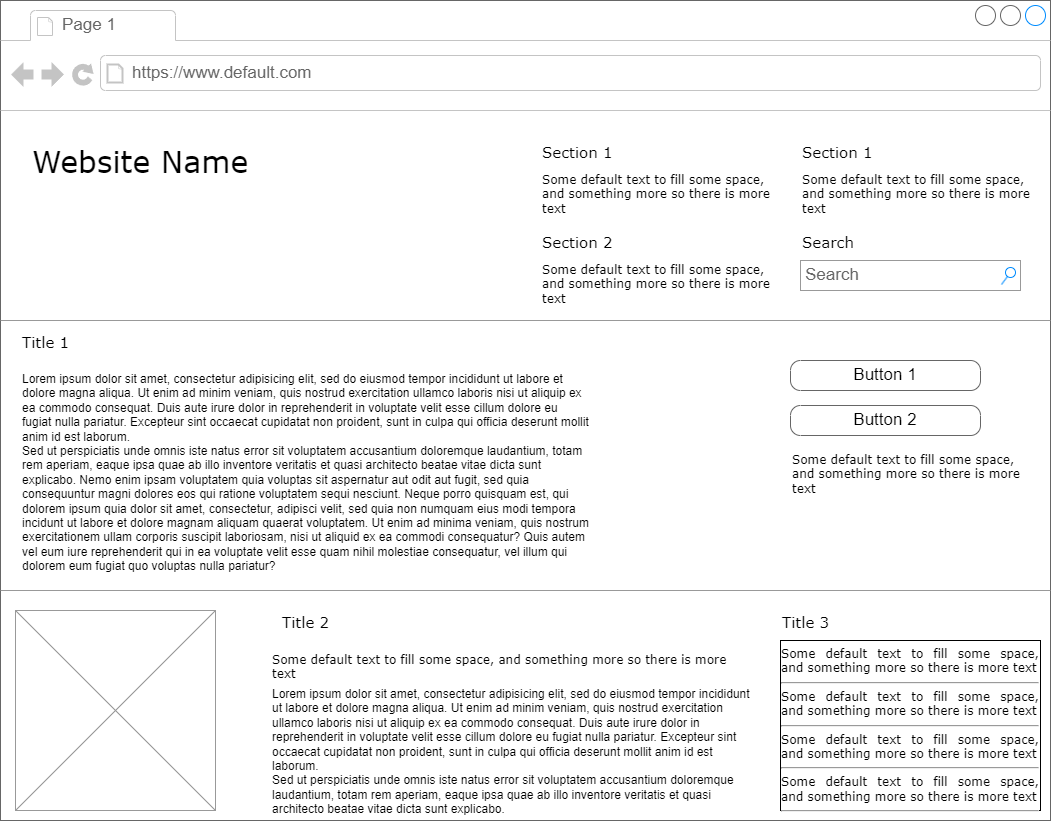

The diagram above was exported from draw.io. Its source (the exported page's mxGraphModel, read from the mxfile embedded in the PNG):
<mxGraphModel dx="1408" dy="748" grid="1" gridSize="10" guides="1" tooltips="1" connect="1" arrows="1" fold="1" page="1" pageScale="1" pageWidth="1100" pageHeight="850" background="none" math="0" shadow="0">
  <root>
    <mxCell id="0" />
    <mxCell id="1" parent="0" />
    <mxCell id="7026571954dc6520-1" value="" style="strokeWidth=1;shadow=0;dashed=0;align=center;html=1;shape=mxgraph.mockup.containers.browserWindow;rSize=0;strokeColor=#666666;mainText=,;recursiveResize=0;rounded=0;labelBackgroundColor=none;fontFamily=Verdana;fontSize=12" parent="1" vertex="1">
      <mxGeometry x="30" y="20" width="1050" height="820" as="geometry" />
    </mxCell>
    <mxCell id="7026571954dc6520-2" value="Page 1" style="strokeWidth=1;shadow=0;dashed=0;align=center;html=1;shape=mxgraph.mockup.containers.anchor;fontSize=17;fontColor=#666666;align=left;" parent="7026571954dc6520-1" vertex="1">
      <mxGeometry x="60" y="12" width="110" height="26" as="geometry" />
    </mxCell>
    <mxCell id="7026571954dc6520-3" value="https://www.default.com" style="strokeWidth=1;shadow=0;dashed=0;align=center;html=1;shape=mxgraph.mockup.containers.anchor;rSize=0;fontSize=17;fontColor=#666666;align=left;" parent="7026571954dc6520-1" vertex="1">
      <mxGeometry x="130" y="60" width="250" height="26" as="geometry" />
    </mxCell>
    <mxCell id="7026571954dc6520-4" value="Website Name" style="text;html=1;points=[];align=left;verticalAlign=top;spacingTop=-4;fontSize=30;fontFamily=Verdana" parent="7026571954dc6520-1" vertex="1">
      <mxGeometry x="30" y="140" width="340" height="50" as="geometry" />
    </mxCell>
    <mxCell id="7026571954dc6520-6" value="Section 1" style="text;html=1;points=[];align=left;verticalAlign=top;spacingTop=-4;fontSize=15;fontFamily=Verdana" parent="7026571954dc6520-1" vertex="1">
      <mxGeometry x="540" y="140" width="170" height="30" as="geometry" />
    </mxCell>
    <mxCell id="7026571954dc6520-7" value="Some default text to fill some space, and&amp;nbsp;&lt;span&gt;something more so there is more text&lt;/span&gt;" style="text;html=1;points=[];align=left;verticalAlign=top;spacingTop=-4;fontSize=12;fontFamily=Verdana;whiteSpace=wrap;" parent="7026571954dc6520-1" vertex="1">
      <mxGeometry x="540" y="170" width="240" height="40" as="geometry" />
    </mxCell>
    <mxCell id="7026571954dc6520-8" value="Section 2" style="text;html=1;points=[];align=left;verticalAlign=top;spacingTop=-4;fontSize=15;fontFamily=Verdana" parent="7026571954dc6520-1" vertex="1">
      <mxGeometry x="540" y="230" width="170" height="30" as="geometry" />
    </mxCell>
    <mxCell id="7026571954dc6520-9" value="Some default text to fill some space, and&amp;nbsp;&lt;span&gt;something more so there is more text&lt;/span&gt;" style="text;html=1;points=[];align=left;verticalAlign=top;spacingTop=-4;fontSize=12;fontFamily=Verdana;whiteSpace=wrap;" parent="7026571954dc6520-1" vertex="1">
      <mxGeometry x="540" y="260" width="240" height="40" as="geometry" />
    </mxCell>
    <mxCell id="7026571954dc6520-10" value="Section 1" style="text;html=1;points=[];align=left;verticalAlign=top;spacingTop=-4;fontSize=15;fontFamily=Verdana" parent="7026571954dc6520-1" vertex="1">
      <mxGeometry x="800" y="140" width="170" height="30" as="geometry" />
    </mxCell>
    <mxCell id="7026571954dc6520-11" value="Some default text to fill some space, and&amp;nbsp;&lt;span&gt;something more so there is more text&lt;/span&gt;" style="text;html=1;points=[];align=left;verticalAlign=top;spacingTop=-4;fontSize=12;fontFamily=Verdana;whiteSpace=wrap;" parent="7026571954dc6520-1" vertex="1">
      <mxGeometry x="800" y="170" width="240" height="40" as="geometry" />
    </mxCell>
    <mxCell id="7026571954dc6520-12" value="Search" style="text;html=1;points=[];align=left;verticalAlign=top;spacingTop=-4;fontSize=15;fontFamily=Verdana" parent="7026571954dc6520-1" vertex="1">
      <mxGeometry x="800" y="230" width="170" height="30" as="geometry" />
    </mxCell>
    <mxCell id="7026571954dc6520-14" value="Search" style="strokeWidth=1;shadow=0;dashed=0;align=center;html=1;shape=mxgraph.mockup.forms.searchBox;strokeColor=#999999;mainText=;strokeColor2=#008cff;fontColor=#666666;fontSize=17;align=left;spacingLeft=3;rounded=0;labelBackgroundColor=none;" parent="7026571954dc6520-1" vertex="1">
      <mxGeometry x="800" y="260" width="220" height="30" as="geometry" />
    </mxCell>
    <mxCell id="7026571954dc6520-15" value="" style="verticalLabelPosition=bottom;shadow=0;dashed=0;align=center;html=1;verticalAlign=top;strokeWidth=1;shape=mxgraph.mockup.markup.line;strokeColor=#999999;rounded=0;labelBackgroundColor=none;fillColor=#ffffff;fontFamily=Verdana;fontSize=12;fontColor=#000000;" parent="7026571954dc6520-1" vertex="1">
      <mxGeometry y="310" width="1050" height="20" as="geometry" />
    </mxCell>
    <mxCell id="7026571954dc6520-16" value="Title 1" style="text;html=1;points=[];align=left;verticalAlign=top;spacingTop=-4;fontSize=15;fontFamily=Verdana" parent="7026571954dc6520-1" vertex="1">
      <mxGeometry x="20" y="330" width="170" height="30" as="geometry" />
    </mxCell>
    <mxCell id="7026571954dc6520-17" value="Lorem ipsum dolor sit amet, consectetur adipisicing elit, sed do eiusmod tempor incididunt ut labore et dolore magna aliqua. Ut enim ad minim veniam, quis nostrud exercitation ullamco laboris nisi ut aliquip ex ea commodo consequat. Duis aute irure dolor in reprehenderit in voluptate velit esse cillum dolore eu fugiat nulla pariatur. Excepteur sint occaecat cupidatat non proident, sunt in culpa qui officia deserunt mollit anim id est laborum.&#10;Sed ut perspiciatis unde omnis iste natus error sit voluptatem accusantium doloremque laudantium, totam rem aperiam, eaque ipsa quae ab illo inventore veritatis et quasi architecto beatae vitae dicta sunt explicabo. Nemo enim ipsam voluptatem quia voluptas sit aspernatur aut odit aut fugit, sed quia consequuntur magni dolores eos qui ratione voluptatem sequi nesciunt. Neque porro quisquam est, qui dolorem ipsum quia dolor sit amet, consectetur, adipisci velit, sed quia non numquam eius modi tempora incidunt ut labore et dolore magnam aliquam quaerat voluptatem. Ut enim ad minima veniam, quis nostrum exercitationem ullam corporis suscipit laboriosam, nisi ut aliquid ex ea commodi consequatur? Quis autem vel eum iure reprehenderit qui in ea voluptate velit esse quam nihil molestiae consequatur, vel illum qui dolorem eum fugiat quo voluptas nulla pariatur?" style="text;spacingTop=-5;whiteSpace=wrap;html=1;align=left;fontSize=12;fontFamily=Helvetica;fillColor=none;strokeColor=none;rounded=0;shadow=1;labelBackgroundColor=none;" parent="7026571954dc6520-1" vertex="1">
      <mxGeometry x="20" y="370" width="570" height="240" as="geometry" />
    </mxCell>
    <mxCell id="7026571954dc6520-18" value="Button 1" style="strokeWidth=1;shadow=0;dashed=0;align=center;html=1;shape=mxgraph.mockup.buttons.button;strokeColor=#666666;mainText=;buttonStyle=round;fontSize=17;fontStyle=0;fillColor=none;whiteSpace=wrap;rounded=0;labelBackgroundColor=none;" parent="7026571954dc6520-1" vertex="1">
      <mxGeometry x="790" y="360" width="190" height="30" as="geometry" />
    </mxCell>
    <mxCell id="7026571954dc6520-19" value="Button 2" style="strokeWidth=1;shadow=0;dashed=0;align=center;html=1;shape=mxgraph.mockup.buttons.button;strokeColor=#666666;mainText=;buttonStyle=round;fontSize=17;fontStyle=0;fillColor=none;whiteSpace=wrap;rounded=0;labelBackgroundColor=none;" parent="7026571954dc6520-1" vertex="1">
      <mxGeometry x="790" y="405" width="190" height="30" as="geometry" />
    </mxCell>
    <mxCell id="7026571954dc6520-20" value="Some default text to fill some space, and&amp;nbsp;&lt;span&gt;something more so there is more text&lt;/span&gt;" style="text;html=1;points=[];align=left;verticalAlign=top;spacingTop=-4;fontSize=12;fontFamily=Verdana;whiteSpace=wrap;" parent="7026571954dc6520-1" vertex="1">
      <mxGeometry x="790" y="450" width="240" height="40" as="geometry" />
    </mxCell>
    <mxCell id="7026571954dc6520-21" value="" style="verticalLabelPosition=bottom;shadow=0;dashed=0;align=center;html=1;verticalAlign=top;strokeWidth=1;shape=mxgraph.mockup.markup.line;strokeColor=#999999;rounded=0;labelBackgroundColor=none;fillColor=#ffffff;fontFamily=Verdana;fontSize=12;fontColor=#000000;" parent="7026571954dc6520-1" vertex="1">
      <mxGeometry y="580" width="1050" height="20" as="geometry" />
    </mxCell>
    <mxCell id="7026571954dc6520-22" value="" style="verticalLabelPosition=bottom;shadow=0;dashed=0;align=center;html=1;verticalAlign=top;strokeWidth=1;shape=mxgraph.mockup.graphics.simpleIcon;strokeColor=#999999;fillColor=#ffffff;rounded=0;labelBackgroundColor=none;fontFamily=Verdana;fontSize=12;fontColor=#000000;" parent="7026571954dc6520-1" vertex="1">
      <mxGeometry x="15" y="610" width="200" height="200" as="geometry" />
    </mxCell>
    <mxCell id="7026571954dc6520-31" value="Title 2" style="text;html=1;points=[];align=left;verticalAlign=top;spacingTop=-4;fontSize=15;fontFamily=Verdana" parent="7026571954dc6520-1" vertex="1">
      <mxGeometry x="280" y="610" width="170" height="30" as="geometry" />
    </mxCell>
    <mxCell id="7026571954dc6520-32" value="Title 3" style="text;html=1;points=[];align=left;verticalAlign=top;spacingTop=-4;fontSize=15;fontFamily=Verdana" parent="7026571954dc6520-1" vertex="1">
      <mxGeometry x="780" y="610" width="170" height="30" as="geometry" />
    </mxCell>
    <mxCell id="7026571954dc6520-33" value="&lt;div style=&quot;text-align: justify&quot;&gt;&lt;span&gt;Some default text to fill some space, and&amp;nbsp;&lt;/span&gt;&lt;span&gt;something more so there is more text&lt;/span&gt;&lt;/div&gt;&lt;div style=&quot;text-align: justify&quot;&gt;&lt;hr id=&quot;null&quot; style=&quot;text-align: justify&quot;&gt;&lt;span&gt;&lt;div style=&quot;text-align: justify&quot;&gt;&lt;span&gt;Some default text to fill some space, and&amp;nbsp;&lt;/span&gt;&lt;span&gt;something more so there is more text&lt;/span&gt;&lt;/div&gt;&lt;/span&gt;&lt;/div&gt;&lt;hr id=&quot;null&quot; style=&quot;text-align: justify&quot;&gt;&lt;span&gt;&lt;div style=&quot;text-align: justify&quot;&gt;&lt;span&gt;Some default text to fill some space, and&amp;nbsp;&lt;/span&gt;&lt;span&gt;something more so there is more text&lt;/span&gt;&lt;/div&gt;&lt;/span&gt;&lt;hr id=&quot;null&quot; style=&quot;text-align: justify&quot;&gt;&lt;span&gt;&lt;div style=&quot;text-align: justify&quot;&gt;&lt;span&gt;Some default text to fill some space, and&amp;nbsp;&lt;/span&gt;&lt;span&gt;something more so there is more text&lt;/span&gt;&lt;/div&gt;&lt;/span&gt;&lt;hr id=&quot;null&quot; style=&quot;text-align: left&quot;&gt;" style="whiteSpace=wrap;html=1;rounded=0;shadow=0;labelBackgroundColor=none;strokeWidth=1;fontFamily=Verdana;fontSize=12;align=center;verticalAlign=top;" parent="7026571954dc6520-1" vertex="1">
      <mxGeometry x="780" y="640" width="260" height="170" as="geometry" />
    </mxCell>
    <mxCell id="7026571954dc6520-34" value="Some default text to fill some space, and&amp;nbsp;&lt;span&gt;something more so there is more text&lt;/span&gt;" style="text;html=1;points=[];align=left;verticalAlign=top;spacingTop=-4;fontSize=12;fontFamily=Verdana;whiteSpace=wrap;" parent="7026571954dc6520-1" vertex="1">
      <mxGeometry x="270" y="650" width="470" height="40" as="geometry" />
    </mxCell>
    <mxCell id="7026571954dc6520-36" value="Lorem ipsum dolor sit amet, consectetur adipisicing elit, sed do eiusmod tempor incididunt ut labore et dolore magna aliqua. Ut enim ad minim veniam, quis nostrud exercitation ullamco laboris nisi ut aliquip ex ea commodo consequat. Duis aute irure dolor in reprehenderit in voluptate velit esse cillum dolore eu fugiat nulla pariatur. Excepteur sint occaecat cupidatat non proident, sunt in culpa qui officia deserunt mollit anim id est laborum.&lt;br&gt;Sed ut perspiciatis unde omnis iste natus error sit voluptatem accusantium doloremque laudantium, totam rem aperiam, eaque ipsa quae ab illo inventore veritatis et quasi architecto beatae vitae dicta sunt explicabo.&amp;nbsp;" style="text;spacingTop=-5;whiteSpace=wrap;html=1;align=left;fontSize=12;fontFamily=Helvetica;fillColor=none;strokeColor=none;rounded=0;shadow=1;labelBackgroundColor=none;" parent="1" vertex="1">
      <mxGeometry x="300" y="705" width="490" height="125" as="geometry" />
    </mxCell>
  </root>
</mxGraphModel>